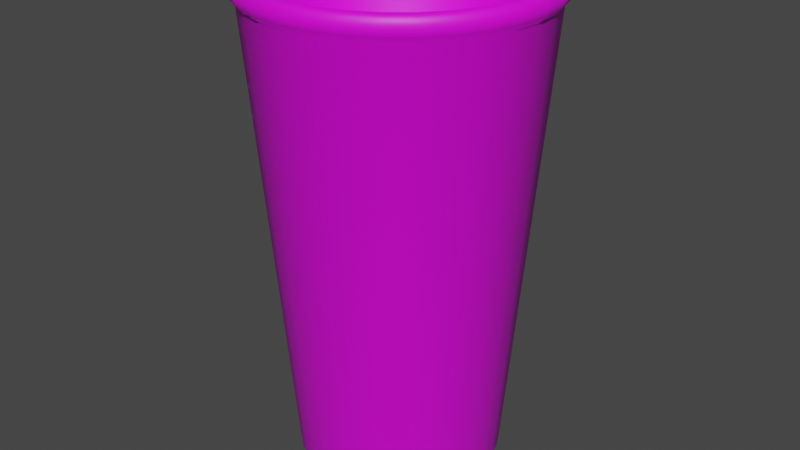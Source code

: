 # Source: Cup.blend  (saved by Blender 3.5.10; exported with 4.5.12 LTS)
import bpy
from mathutils import Matrix  # noqa: F401  (used for matrix-valued properties, if any)

bpy.ops.wm.read_factory_settings(use_empty=True)
scene = bpy.context.scene
scene.name = 'Scene'

# ---- collections
col_collection = bpy.data.collections.new('Collection'); scene.collection.children.link(col_collection)

# ---- images (referenced by path relative to the original .blend; pixels are not part of the script)
import os
ASSET_DIR = os.environ.get("B2B_ASSET_DIR", "")  # directory of the original .blend (textures are referenced by path, not embedded)
HERE = os.path.dirname(os.path.abspath(__file__))  # packed textures are extracted next to this script under _unpacked/

def load_image(name, relpath, width, height, colorspace="sRGB"):
    """Load a texture the original file referenced (path relative to the .blend, or extracted next to this script)."""
    p = next((c for c in (os.path.join(HERE, relpath), os.path.join(ASSET_DIR, relpath)) if relpath and os.path.exists(c)), "")
    if p:
        img = bpy.data.images.load(p, check_existing=True)
        img.name = name
    else:  # same state as the original file: an image datablock whose file is absent (Cycles renders it pink)
        img = bpy.data.images.new(name, width, height)
        img.source = "FILE"
        img.filepath = "//" + (relpath or name)
    img.colorspace_settings.name = colorspace
    return img
img_drpeppertexture_jpg = load_image('drPepperTexture.jpg', 'drPepperTexture.jpg', 1024, 1024, 'sRGB')

# ---- materials (node trees are filled in below, after node groups)
mat_cupma = bpy.data.materials.new('CupMa')
mat_cupma.use_transparent_shadow = False

# ---- material node trees
mat_cupma.use_nodes = True; mat_cupma.node_tree.nodes.clear()
_N = mat_cupma.node_tree.nodes; _L = mat_cupma.node_tree.links
n0 = _N.new('ShaderNodeBsdfPrincipled'); n0.name = 'Principled BSDF'; n0.location = (10, 300)
n0.distribution = 'GGX'
n0.subsurface_method = 'RANDOM_WALK_SKIN'
n0.inputs[3].default_value = 1.45
n0.inputs[27].default_value = (0.0, 0.0, 0.0, 1.0)
n0.inputs[28].default_value = 1.0
n1 = _N.new('ShaderNodeOutputMaterial'); n1.name = 'Material Output'; n1.location = (300, 300)
n2 = _N.new('ShaderNodeTexImage'); n2.name = 'Image Texture'; n2.location = (-280, 280)
n2.image = img_drpeppertexture_jpg
_L.new(n0.outputs[0], n1.inputs[0])
_L.new(n2.outputs[0], n0.inputs[0])
n1.is_active_output = True

# ---- world
world_world = bpy.data.worlds.new('World'); scene.world = world_world
world_world.use_nodes = True; world_world.node_tree.nodes.clear()
_N = world_world.node_tree.nodes; _L = world_world.node_tree.links
n0 = _N.new('ShaderNodeOutputWorld'); n0.name = 'World Output'; n0.location = (300, 300)
n1 = _N.new('ShaderNodeBackground'); n1.name = 'Background'; n1.location = (10, 300)
n1.inputs[0].default_value = (0.05088, 0.05088, 0.05088, 1.0)
_L.new(n1.outputs[0], n0.inputs[0])
n0.is_active_output = True
world_world.color = (0.05088, 0.05088, 0.05088)
world_world.use_sun_shadow = False
world_world.sun_shadow_jitter_overblur = 0.0

# ---- meshes
me_cylinder = bpy.data.meshes.new('Cylinder')
me_cylinder.from_pydata([(3.303e-09, 0.7272, -1.0), (0.0, 1.0, 1.012), (0.1419, 0.7132, -1.0), (0.1951, 0.9808, 1.012), (0.2783, 0.6718, -1.0), (0.3827, 0.9239, 1.012), (0.404, 0.6046, -1.0), (0.5556, 0.8315, 1.012), (0.5142, 0.5142, -1.0), (0.7071, 0.7071, 1.012), (0.6046, 0.404, -1.0), (0.8315, 0.5556, 1.012), (0.6718, 0.2783, -1.0), (0.9239, 0.3827, 1.012), (0.7132, 0.1419, -1.0), (0.9808, 0.1951, 1.012), (0.7272, 4.065e-09, -1.0), (1.0, 0.0, 1.012), (0.7132, -0.1419, -1.0), (0.9808, -0.1951, 1.012), (0.6718, -0.2783, -1.0), (0.9239, -0.3827, 1.012), (0.6046, -0.404, -1.0), (0.8315, -0.5556, 1.012), (0.5142, -0.5142, -1.0), (0.7071, -0.7071, 1.012), (0.404, -0.6046, -1.0), (0.5556, -0.8315, 1.012), (0.2783, -0.6718, -1.0), (0.3827, -0.9239, 1.012), (0.1419, -0.7132, -1.0), (0.1951, -0.9808, 1.012), (3.303e-09, -0.7272, -1.0), (0.0, -1.0, 1.012), (-0.1419, -0.7132, -1.0), (-0.1951, -0.9808, 1.012), (-0.2783, -0.6718, -1.0), (-0.3827, -0.9239, 1.012), (-0.404, -0.6046, -1.0), (-0.5556, -0.8315, 1.012), (-0.5142, -0.5142, -1.0), (-0.7071, -0.7071, 1.012), (-0.6046, -0.404, -1.0), (-0.8315, -0.5556, 1.012), (-0.6718, -0.2783, -1.0), (-0.9239, -0.3827, 1.012), (-0.7132, -0.1419, -1.0), (-0.9808, -0.1951, 1.012), (-0.7272, 4.065e-09, -1.0), (-1.0, 0.0, 1.012), (-0.7132, 0.1419, -1.0), (-0.9808, 0.1951, 1.012), (-0.6718, 0.2783, -1.0), (-0.9239, 0.3827, 1.012), (-0.6046, 0.404, -1.0), (-0.8315, 0.5556, 1.012), (-0.5142, 0.5142, -1.0), (-0.7071, 0.7071, 1.012), (-0.404, 0.6046, -1.0), (-0.5556, 0.8315, 1.012), (-0.2783, 0.6718, -1.0), (-0.3827, 0.9239, 1.012), (-0.1419, 0.7132, -1.0), (-0.1951, 0.9808, 1.012), (3.912e-09, 0.6837, -1.042), (0.1334, 0.6706, -1.042), (0.2617, 0.6317, -1.042), (0.3799, 0.5685, -1.042), (0.4835, 0.4835, -1.042), (0.5685, 0.3799, -1.042), (0.6317, 0.2617, -1.042), (0.6706, 0.1334, -1.042), (0.6837, 3.6e-09, -1.042), (0.6706, -0.1334, -1.042), (0.6317, -0.2617, -1.042), (0.5685, -0.3799, -1.042), (0.4835, -0.4835, -1.042), (0.3799, -0.5685, -1.042), (0.2617, -0.6317, -1.042), (0.1334, -0.6706, -1.042), (3.912e-09, -0.6837, -1.042), (-0.1334, -0.6706, -1.042), (-0.2617, -0.6317, -1.042), (-0.3799, -0.5685, -1.042), (-0.4835, -0.4835, -1.042), (-0.5685, -0.3799, -1.042), (-0.6317, -0.2617, -1.042), (-0.6706, -0.1334, -1.042), (-0.6837, 3.6e-09, -1.042), (-0.6706, 0.1334, -1.042), (-0.6317, 0.2617, -1.042), (-0.5685, 0.3799, -1.042), (-0.4835, 0.4835, -1.042), (-0.3799, 0.5685, -1.042), (-0.2617, 0.6317, -1.042), (-0.1334, 0.6706, -1.042), (4.206e-09, 0.6578, -1.042), (0.1283, 0.6452, -1.042), (0.2517, 0.6077, -1.042), (0.3655, 0.547, -1.042), (0.4651, 0.4651, -1.042), (0.547, 0.3655, -1.042), (0.6077, 0.2517, -1.042), (0.6452, 0.1283, -1.042), (0.6578, 4.028e-09, -1.042), (0.6452, -0.1283, -1.042), (0.6077, -0.2517, -1.042), (0.547, -0.3655, -1.042), (0.4651, -0.4651, -1.042), (0.3655, -0.547, -1.042), (0.2517, -0.6077, -1.042), (0.1283, -0.6452, -1.042), (4.206e-09, -0.6578, -1.042), (-0.1283, -0.6452, -1.042), (-0.2517, -0.6077, -1.042), (-0.3655, -0.547, -1.042), (-0.4651, -0.4651, -1.042), (-0.547, -0.3655, -1.042), (-0.6077, -0.2517, -1.042), (-0.6452, -0.1283, -1.042), (-0.6578, 4.028e-09, -1.042), (-0.6452, 0.1283, -1.042), (-0.6077, 0.2517, -1.042), (-0.547, 0.3655, -1.042), (-0.4651, 0.4651, -1.042), (-0.3655, 0.547, -1.042), (-0.2517, 0.6077, -1.042), (-0.1283, 0.6452, -1.042), (3.796e-09, 0.6303, -0.9819), (0.123, 0.6182, -0.9819), (0.2412, 0.5823, -0.9819), (0.3502, 0.5241, -0.9819), (0.4457, 0.4457, -0.9819), (0.5241, 0.3502, -0.9819), (0.5823, 0.2412, -0.9819), (0.6182, 0.123, -0.9819), (0.6303, 4.015e-09, -0.9819), (0.6182, -0.123, -0.9819), (0.5823, -0.2412, -0.9819), (0.5241, -0.3502, -0.9819), (0.4457, -0.4457, -0.9819), (0.3502, -0.5241, -0.9819), (0.2412, -0.5823, -0.9819), (0.123, -0.6182, -0.9819), (3.796e-09, -0.6303, -0.9819), (-0.123, -0.6182, -0.9819), (-0.2412, -0.5823, -0.9819), (-0.3502, -0.5241, -0.9819), (-0.4457, -0.4457, -0.9819), (-0.5241, -0.3502, -0.9819), (-0.5823, -0.2412, -0.9819), (-0.6182, -0.123, -0.9819), (-0.6303, 4.015e-09, -0.9819), (-0.6182, 0.123, -0.9819), (-0.5823, 0.2412, -0.9819), (-0.5241, 0.3502, -0.9819), (-0.4457, 0.4457, -0.9819), (-0.3502, 0.5241, -0.9819), (-0.2412, 0.5823, -0.9819), (-0.123, 0.6182, -0.9819), (-2.039e-09, 0.1807, -0.9422), (0.03526, 0.1773, -0.9422), (0.06916, 0.167, -0.9422), (0.1004, 0.1503, -0.9422), (0.1278, 0.1278, -0.9422), (0.1503, 0.1004, -0.9422), (0.167, 0.06916, -0.9422), (0.1773, 0.03526, -0.9422), (0.1807, -1.506e-09, -0.9422), (0.1773, -0.03526, -0.9422), (0.167, -0.06916, -0.9422), (0.1503, -0.1004, -0.9422), (0.1278, -0.1278, -0.9422), (0.1004, -0.1503, -0.9422), (0.06916, -0.167, -0.9422), (0.03526, -0.1773, -0.9422), (-2.039e-09, -0.1807, -0.9422), (-0.03526, -0.1773, -0.9422), (-0.06916, -0.167, -0.9422), (-0.1004, -0.1503, -0.9422), (-0.1278, -0.1278, -0.9422), (-0.1503, -0.1004, -0.9422), (-0.167, -0.06916, -0.9422), (-0.1773, -0.03526, -0.9422), (-0.1807, -1.506e-09, -0.9422), (-0.1773, 0.03526, -0.9422), (-0.167, 0.06916, -0.9422), (-0.1503, 0.1004, -0.9422), (-0.1278, 0.1278, -0.9422), (-0.1004, 0.1503, -0.9422), (-0.06916, 0.167, -0.9422), (-0.03526, 0.1773, -0.9422), (0.2027, 1.019, 1.038), (-1.633e-09, 1.039, 1.038), (0.3977, 0.9601, 1.038), (0.5773, 0.864, 1.038), (0.7348, 0.7348, 1.038), (0.864, 0.5773, 1.038), (0.9601, 0.3977, 1.038), (1.019, 0.2027, 1.038), (1.039, -1.549e-09, 1.038), (1.019, -0.2027, 1.038), (0.9601, -0.3977, 1.038), (0.864, -0.5773, 1.038), (0.7348, -0.7348, 1.038), (0.5773, -0.864, 1.038), (0.3977, -0.9601, 1.038), (0.2027, -1.019, 1.038), (-1.633e-09, -1.039, 1.038), (-0.2027, -1.019, 1.038), (-0.3977, -0.9601, 1.038), (-0.5773, -0.864, 1.038), (-0.7348, -0.7348, 1.038), (-0.864, -0.5773, 1.038), (-0.9601, -0.3977, 1.038), (-1.019, -0.2027, 1.038), (-1.039, -1.549e-09, 1.038), (-1.019, 0.2027, 1.038), (-0.9601, 0.3977, 1.038), (-0.864, 0.5773, 1.038), (-0.7348, 0.7348, 1.038), (-0.5773, 0.864, 1.038), (-0.3977, 0.9601, 1.038), (-0.2027, 1.019, 1.038), (0.2044, 1.028, 1.059), (-1.048e-09, 1.048, 1.059), (0.4009, 0.9679, 1.059), (0.582, 0.8711, 1.059), (0.7408, 0.7408, 1.059), (0.8711, 0.582, 1.059), (0.9679, 0.4009, 1.059), (1.028, 0.2044, 1.059), (1.048, -1.592e-09, 1.059), (1.028, -0.2044, 1.059), (0.9679, -0.4009, 1.059), (0.8711, -0.582, 1.059), (0.7408, -0.7408, 1.059), (0.582, -0.8711, 1.059), (0.4009, -0.9679, 1.059), (0.2044, -1.028, 1.059), (-1.048e-09, -1.048, 1.059), (-0.2044, -1.028, 1.059), (-0.4009, -0.9679, 1.059), (-0.582, -0.8711, 1.059), (-0.7408, -0.7408, 1.059), (-0.8711, -0.582, 1.059), (-0.9679, -0.4009, 1.059), (-1.028, -0.2044, 1.059), (-1.048, -1.592e-09, 1.059), (-1.028, 0.2044, 1.059), (-0.9679, 0.4009, 1.059), (-0.8711, 0.582, 1.059), (-0.7408, 0.7408, 1.059), (-0.582, 0.8711, 1.059), (-0.4009, 0.9679, 1.059), (-0.2044, 1.028, 1.059), (0.2044, 1.028, 1.082), (1.482e-10, 1.048, 1.082), (0.4009, 0.9679, 1.082), (0.582, 0.8711, 1.082), (0.7408, 0.7408, 1.082), (0.8711, 0.582, 1.082), (0.9679, 0.4009, 1.082), (1.028, 0.2044, 1.082), (1.048, -1.592e-09, 1.082), (1.028, -0.2044, 1.082), (0.9679, -0.4009, 1.082), (0.8711, -0.582, 1.082), (0.7408, -0.7408, 1.082), (0.582, -0.8711, 1.082), (0.4009, -0.9679, 1.082), (0.2044, -1.028, 1.082), (1.482e-10, -1.048, 1.082), (-0.2044, -1.028, 1.082), (-0.4009, -0.9679, 1.082), (-0.582, -0.8711, 1.082), (-0.7408, -0.7408, 1.082), (-0.8711, -0.582, 1.082), (-0.9679, -0.4009, 1.082), (-1.028, -0.2044, 1.082), (-1.048, -1.592e-09, 1.082), (-1.028, 0.2044, 1.082), (-0.9679, 0.4009, 1.082), (-0.8711, 0.582, 1.082), (-0.7408, 0.7408, 1.082), (-0.582, 0.8711, 1.082), (-0.4009, 0.9679, 1.082), (-0.2044, 1.028, 1.082), (0.2011, 1.011, 1.102), (-2.082e-10, 1.031, 1.102), (0.3944, 0.9521, 1.102), (0.5725, 0.8569, 1.102), (0.7287, 0.7287, 1.102), (0.8569, 0.5725, 1.102), (0.9521, 0.3944, 1.102), (1.011, 0.2011, 1.102), (1.031, -1.566e-09, 1.102), (1.011, -0.2011, 1.102), (0.9521, -0.3944, 1.102), (0.8569, -0.5725, 1.102), (0.7287, -0.7287, 1.102), (0.5725, -0.8569, 1.102), (0.3944, -0.9521, 1.102), (0.2011, -1.011, 1.102), (-2.082e-10, -1.031, 1.102), (-0.2011, -1.011, 1.102), (-0.3944, -0.9521, 1.102), (-0.5725, -0.8569, 1.102), (-0.7287, -0.7287, 1.102), (-0.8569, -0.5725, 1.102), (-0.9521, -0.3944, 1.102), (-1.011, -0.2011, 1.102), (-1.031, -1.566e-09, 1.102), (-1.011, 0.2011, 1.102), (-0.9521, 0.3944, 1.102), (-0.8569, 0.5725, 1.102), (-0.7287, 0.7287, 1.102), (-0.5725, 0.8569, 1.102), (-0.3944, 0.9521, 1.102), (-0.2011, 1.011, 1.102), (0.1959, 0.9846, 1.116), (-1.524e-09, 1.004, 1.116), (0.3842, 0.9275, 1.116), (0.5578, 0.8347, 1.116), (0.7099, 0.7099, 1.116), (0.8347, 0.5578, 1.116), (0.9275, 0.3842, 1.116), (0.9846, 0.1959, 1.116), (1.004, -1.388e-09, 1.116), (0.9846, -0.1959, 1.116), (0.9275, -0.3842, 1.116), (0.8347, -0.5578, 1.116), (0.7099, -0.7099, 1.116), (0.5578, -0.8347, 1.116), (0.3842, -0.9275, 1.116), (0.1959, -0.9846, 1.116), (-1.524e-09, -1.004, 1.116), (-0.1959, -0.9846, 1.116), (-0.3842, -0.9275, 1.116), (-0.5578, -0.8347, 1.116), (-0.7099, -0.7099, 1.116), (-0.8347, -0.5578, 1.116), (-0.9275, -0.3842, 1.116), (-0.9846, -0.1959, 1.116), (-1.004, -1.388e-09, 1.116), (-0.9846, 0.1959, 1.116), (-0.9275, 0.3842, 1.116), (-0.8347, 0.5578, 1.116), (-0.7099, 0.7099, 1.116), (-0.5578, 0.8347, 1.116), (-0.3842, 0.9275, 1.116), (-0.1959, 0.9846, 1.116), (0.1905, 0.9576, 1.111), (8.1e-13, 0.9764, 1.111), (0.3737, 0.9021, 1.111), (0.5425, 0.8118, 1.111), (0.6904, 0.6904, 1.111), (0.8118, 0.5425, 1.111), (0.9021, 0.3737, 1.111), (0.9576, 0.1905, 1.111), (0.9764, -1.239e-09, 1.111), (0.9576, -0.1905, 1.111), (0.9021, -0.3737, 1.111), (0.8118, -0.5425, 1.111), (0.6904, -0.6904, 1.111), (0.5425, -0.8118, 1.111), (0.3737, -0.9021, 1.111), (0.1905, -0.9576, 1.111), (8.1e-13, -0.9764, 1.111), (-0.1905, -0.9576, 1.111), (-0.3737, -0.9021, 1.111), (-0.5425, -0.8118, 1.111), (-0.6904, -0.6904, 1.111), (-0.8118, -0.5425, 1.111), (-0.9021, -0.3737, 1.111), (-0.9576, -0.1905, 1.111), (-0.9764, -1.239e-09, 1.111), (-0.9576, 0.1905, 1.111), (-0.9021, 0.3737, 1.111), (-0.8118, 0.5425, 1.111), (-0.6904, 0.6904, 1.111), (-0.5425, 0.8118, 1.111), (-0.3737, 0.9021, 1.111), (-0.1905, 0.9576, 1.111), (0.1876, 0.9431, 1.088), (-2.788e-10, 0.9616, 1.088), (0.368, 0.8884, 1.088), (0.5342, 0.7995, 1.088), (0.6799, 0.6799, 1.088), (0.7995, 0.5342, 1.088), (0.8884, 0.368, 1.088), (0.9431, 0.1876, 1.088), (0.9616, -1.32e-09, 1.088), (0.9431, -0.1876, 1.088), (0.8884, -0.368, 1.088), (0.7995, -0.5342, 1.088), (0.6799, -0.6799, 1.088), (0.5342, -0.7995, 1.088), (0.368, -0.8884, 1.088), (0.1876, -0.9431, 1.088), (-2.788e-10, -0.9616, 1.088), (-0.1876, -0.9431, 1.088), (-0.368, -0.8884, 1.088), (-0.5342, -0.7995, 1.088), (-0.6799, -0.6799, 1.088), (-0.7995, -0.5342, 1.088), (-0.8884, -0.368, 1.088), (-0.9431, -0.1876, 1.088), (-0.9616, -1.32e-09, 1.088), (-0.9431, 0.1876, 1.088), (-0.8884, 0.368, 1.088), (-0.7995, 0.5342, 1.088), (-0.6799, 0.6799, 1.088), (-0.5342, 0.7995, 1.088), (-0.368, 0.8884, 1.088), (-0.1876, 0.9431, 1.088), (0.1384, 0.6958, -0.9074), (-7.282e-08, 0.7094, -0.9074), (0.2715, 0.6554, -0.9074), (0.3941, 0.5899, -0.9074), (0.5016, 0.5016, -0.9074), (0.5899, 0.3941, -0.9074), (0.6554, 0.2715, -0.9074), (0.6958, 0.1384, -0.9074), (0.7094, -9.93e-10, -0.9074), (0.6958, -0.1384, -0.9074), (0.6554, -0.2715, -0.9074), (0.5899, -0.3941, -0.9074), (0.5016, -0.5016, -0.9074), (0.3941, -0.5899, -0.9074), (0.2715, -0.6554, -0.9074), (0.1384, -0.6958, -0.9074), (-7.282e-08, -0.7094, -0.9074), (-0.1384, -0.6958, -0.9074), (-0.2715, -0.6554, -0.9074), (-0.3941, -0.5899, -0.9074), (-0.5016, -0.5016, -0.9074), (-0.5899, -0.3941, -0.9074), (-0.6554, -0.2715, -0.9074), (-0.6958, -0.1384, -0.9074), (-0.7094, -9.93e-10, -0.9074), (-0.6958, 0.1384, -0.9074), (-0.6554, 0.2715, -0.9074), (-0.5899, 0.3941, -0.9074), (-0.5016, 0.5016, -0.9074), (-0.3941, 0.5899, -0.9074), (-0.2715, 0.6554, -0.9074), (-0.1384, 0.6958, -0.9074)], [], [(0, 1, 3, 2), (2, 3, 5, 4), (4, 5, 7, 6), (6, 7, 9, 8), (8, 9, 11, 10), (10, 11, 13, 12), (12, 13, 15, 14), (14, 15, 17, 16), (16, 17, 19, 18), (18, 19, 21, 20), (20, 21, 23, 22), (22, 23, 25, 24), (24, 25, 27, 26), (26, 27, 29, 28), (28, 29, 31, 30), (30, 31, 33, 32), (32, 33, 35, 34), (34, 35, 37, 36), (36, 37, 39, 38), (38, 39, 41, 40), (40, 41, 43, 42), (42, 43, 45, 44), (44, 45, 47, 46), (46, 47, 49, 48), (48, 49, 51, 50), (50, 51, 53, 52), (52, 53, 55, 54), (54, 55, 57, 56), (56, 57, 59, 58), (58, 59, 61, 60), (51, 49, 216, 217), (60, 61, 63, 62), (62, 63, 1, 0), (4, 6, 67, 66), (82, 83, 115, 114), (22, 24, 76, 75), (40, 42, 85, 84), (58, 60, 94, 93), (14, 16, 72, 71), (32, 34, 81, 80), (50, 52, 90, 89), (6, 8, 68, 67), (24, 26, 77, 76), (42, 44, 86, 85), (60, 62, 95, 94), (16, 18, 73, 72), (34, 36, 82, 81), (52, 54, 91, 90), (8, 10, 69, 68), (26, 28, 78, 77), (44, 46, 87, 86), (0, 2, 65, 64), (62, 0, 64, 95), (18, 20, 74, 73), (36, 38, 83, 82), (54, 56, 92, 91), (10, 12, 70, 69), (28, 30, 79, 78), (46, 48, 88, 87), (2, 4, 66, 65), (20, 22, 75, 74), (38, 40, 84, 83), (56, 58, 93, 92), (12, 14, 71, 70), (30, 32, 80, 79), (48, 50, 89, 88), (117, 118, 150, 149), (69, 70, 102, 101), (83, 84, 116, 115), (70, 71, 103, 102), (84, 85, 117, 116), (71, 72, 104, 103), (85, 86, 118, 117), (72, 73, 105, 104), (86, 87, 119, 118), (73, 74, 106, 105), (87, 88, 120, 119), (74, 75, 107, 106), (88, 89, 121, 120), (75, 76, 108, 107), (89, 90, 122, 121), (76, 77, 109, 108), (90, 91, 123, 122), (77, 78, 110, 109), (64, 65, 97, 96), (91, 92, 124, 123), (78, 79, 111, 110), (65, 66, 98, 97), (92, 93, 125, 124), (79, 80, 112, 111), (66, 67, 99, 98), (93, 94, 126, 125), (80, 81, 113, 112), (67, 68, 100, 99), (94, 95, 127, 126), (81, 82, 114, 113), (68, 69, 101, 100), (95, 64, 96, 127), (152, 153, 185, 184), (104, 105, 137, 136), (118, 119, 151, 150), (105, 106, 138, 137), (119, 120, 152, 151), (106, 107, 139, 138), (120, 121, 153, 152), (107, 108, 140, 139), (121, 122, 154, 153), (108, 109, 141, 140), (122, 123, 155, 154), (109, 110, 142, 141), (96, 97, 129, 128), (123, 124, 156, 155), (110, 111, 143, 142), (97, 98, 130, 129), (124, 125, 157, 156), (111, 112, 144, 143), (98, 99, 131, 130), (125, 126, 158, 157), (112, 113, 145, 144), (99, 100, 132, 131), (126, 127, 159, 158), (113, 114, 146, 145), (100, 101, 133, 132), (127, 96, 128, 159), (114, 115, 147, 146), (101, 102, 134, 133), (115, 116, 148, 147), (102, 103, 135, 134), (116, 117, 149, 148), (103, 104, 136, 135), (160, 161, 162, 163, 164, 165, 166, 167, 168, 169, 170, 171, 172, 173, 174, 175, 176, 177, 178, 179, 180, 181, 182, 183, 184, 185, 186, 187, 188, 189, 190, 191), (139, 140, 172, 171), (153, 154, 186, 185), (140, 141, 173, 172), (154, 155, 187, 186), (141, 142, 174, 173), (128, 129, 161, 160), (155, 156, 188, 187), (142, 143, 175, 174), (129, 130, 162, 161), (156, 157, 189, 188), (143, 144, 176, 175), (130, 131, 163, 162), (157, 158, 190, 189), (144, 145, 177, 176), (131, 132, 164, 163), (158, 159, 191, 190), (145, 146, 178, 177), (132, 133, 165, 164), (159, 128, 160, 191), (146, 147, 179, 178), (133, 134, 166, 165), (147, 148, 180, 179), (134, 135, 167, 166), (148, 149, 181, 180), (135, 136, 168, 167), (149, 150, 182, 181), (136, 137, 169, 168), (150, 151, 183, 182), (137, 138, 170, 169), (151, 152, 184, 183), (138, 139, 171, 170), (210, 209, 241, 242), (7, 5, 194, 195), (25, 23, 203, 204), (43, 41, 212, 213), (61, 59, 221, 222), (17, 15, 199, 200), (35, 33, 208, 209), (53, 51, 217, 218), (9, 7, 195, 196), (27, 25, 204, 205), (45, 43, 213, 214), (63, 61, 222, 223), (19, 17, 200, 201), (37, 35, 209, 210), (55, 53, 218, 219), (11, 9, 196, 197), (29, 27, 205, 206), (47, 45, 214, 215), (3, 1, 193, 192), (1, 63, 223, 193), (21, 19, 201, 202), (39, 37, 210, 211), (57, 55, 219, 220), (13, 11, 197, 198), (31, 29, 206, 207), (49, 47, 215, 216), (5, 3, 192, 194), (23, 21, 202, 203), (41, 39, 211, 212), (59, 57, 220, 221), (15, 13, 198, 199), (33, 31, 207, 208), (245, 244, 276, 277), (197, 196, 228, 229), (193, 223, 255, 225), (211, 210, 242, 243), (198, 197, 229, 230), (212, 211, 243, 244), (199, 198, 230, 231), (213, 212, 244, 245), (200, 199, 231, 232), (214, 213, 245, 246), (201, 200, 232, 233), (215, 214, 246, 247), (202, 201, 233, 234), (216, 215, 247, 248), (203, 202, 234, 235), (217, 216, 248, 249), (204, 203, 235, 236), (218, 217, 249, 250), (205, 204, 236, 237), (219, 218, 250, 251), (206, 205, 237, 238), (192, 193, 225, 224), (220, 219, 251, 252), (207, 206, 238, 239), (194, 192, 224, 226), (221, 220, 252, 253), (208, 207, 239, 240), (195, 194, 226, 227), (222, 221, 253, 254), (209, 208, 240, 241), (196, 195, 227, 228), (223, 222, 254, 255), (280, 279, 311, 312), (232, 231, 263, 264), (246, 245, 277, 278), (233, 232, 264, 265), (247, 246, 278, 279), (234, 233, 265, 266), (248, 247, 279, 280), (235, 234, 266, 267), (249, 248, 280, 281), (236, 235, 267, 268), (250, 249, 281, 282), (237, 236, 268, 269), (251, 250, 282, 283), (238, 237, 269, 270), (224, 225, 257, 256), (252, 251, 283, 284), (239, 238, 270, 271), (226, 224, 256, 258), (253, 252, 284, 285), (240, 239, 271, 272), (227, 226, 258, 259), (254, 253, 285, 286), (241, 240, 272, 273), (228, 227, 259, 260), (255, 254, 286, 287), (242, 241, 273, 274), (229, 228, 260, 261), (225, 255, 287, 257), (243, 242, 274, 275), (230, 229, 261, 262), (244, 243, 275, 276), (231, 230, 262, 263), (315, 314, 346, 347), (267, 266, 298, 299), (281, 280, 312, 313), (268, 267, 299, 300), (282, 281, 313, 314), (269, 268, 300, 301), (283, 282, 314, 315), (270, 269, 301, 302), (256, 257, 289, 288), (284, 283, 315, 316), (271, 270, 302, 303), (258, 256, 288, 290), (285, 284, 316, 317), (272, 271, 303, 304), (259, 258, 290, 291), (286, 285, 317, 318), (273, 272, 304, 305), (260, 259, 291, 292), (287, 286, 318, 319), (274, 273, 305, 306), (261, 260, 292, 293), (257, 287, 319, 289), (275, 274, 306, 307), (262, 261, 293, 294), (276, 275, 307, 308), (263, 262, 294, 295), (277, 276, 308, 309), (264, 263, 295, 296), (278, 277, 309, 310), (265, 264, 296, 297), (279, 278, 310, 311), (266, 265, 297, 298), (330, 329, 361, 362), (302, 301, 333, 334), (288, 289, 321, 320), (316, 315, 347, 348), (303, 302, 334, 335), (290, 288, 320, 322), (317, 316, 348, 349), (304, 303, 335, 336), (291, 290, 322, 323), (318, 317, 349, 350), (305, 304, 336, 337), (292, 291, 323, 324), (319, 318, 350, 351), (306, 305, 337, 338), (293, 292, 324, 325), (289, 319, 351, 321), (307, 306, 338, 339), (294, 293, 325, 326), (308, 307, 339, 340), (295, 294, 326, 327), (309, 308, 340, 341), (296, 295, 327, 328), (310, 309, 341, 342), (297, 296, 328, 329), (311, 310, 342, 343), (298, 297, 329, 330), (312, 311, 343, 344), (299, 298, 330, 331), (313, 312, 344, 345), (300, 299, 331, 332), (314, 313, 345, 346), (301, 300, 332, 333), (381, 380, 412, 413), (344, 343, 375, 376), (331, 330, 362, 363), (345, 344, 376, 377), (332, 331, 363, 364), (346, 345, 377, 378), (333, 332, 364, 365), (347, 346, 378, 379), (334, 333, 365, 366), (320, 321, 353, 352), (348, 347, 379, 380), (335, 334, 366, 367), (322, 320, 352, 354), (349, 348, 380, 381), (336, 335, 367, 368), (323, 322, 354, 355), (350, 349, 381, 382), (337, 336, 368, 369), (324, 323, 355, 356), (351, 350, 382, 383), (338, 337, 369, 370), (325, 324, 356, 357), (321, 351, 383, 353), (339, 338, 370, 371), (326, 325, 357, 358), (340, 339, 371, 372), (327, 326, 358, 359), (341, 340, 372, 373), (328, 327, 359, 360), (342, 341, 373, 374), (329, 328, 360, 361), (343, 342, 374, 375), (385, 415, 447, 417), (368, 367, 399, 400), (355, 354, 386, 387), (382, 381, 413, 414), (369, 368, 400, 401), (356, 355, 387, 388), (383, 382, 414, 415), (370, 369, 401, 402), (357, 356, 388, 389), (353, 383, 415, 385), (371, 370, 402, 403), (358, 357, 389, 390), (372, 371, 403, 404), (359, 358, 390, 391), (373, 372, 404, 405), (360, 359, 391, 392), (374, 373, 405, 406), (361, 360, 392, 393), (375, 374, 406, 407), (362, 361, 393, 394), (376, 375, 407, 408), (363, 362, 394, 395), (377, 376, 408, 409), (364, 363, 395, 396), (378, 377, 409, 410), (365, 364, 396, 397), (379, 378, 410, 411), (366, 365, 397, 398), (352, 353, 385, 384), (380, 379, 411, 412), (367, 366, 398, 399), (354, 352, 384, 386), (416, 417, 447, 446, 445, 444, 443, 442, 441, 440, 439, 438, 437, 436, 435, 434, 433, 432, 431, 430, 429, 428, 427, 426, 425, 424, 423, 422, 421, 420, 419, 418), (403, 402, 434, 435), (390, 389, 421, 422), (404, 403, 435, 436), (391, 390, 422, 423), (405, 404, 436, 437), (392, 391, 423, 424), (406, 405, 437, 438), (393, 392, 424, 425), (407, 406, 438, 439), (394, 393, 425, 426), (408, 407, 439, 440), (395, 394, 426, 427), (409, 408, 440, 441), (396, 395, 427, 428), (410, 409, 441, 442), (397, 396, 428, 429), (411, 410, 442, 443), (398, 397, 429, 430), (384, 385, 417, 416), (412, 411, 443, 444), (399, 398, 430, 431), (386, 384, 416, 418), (413, 412, 444, 445), (400, 399, 431, 432), (387, 386, 418, 419), (414, 413, 445, 446), (401, 400, 432, 433), (388, 387, 419, 420), (415, 414, 446, 447), (402, 401, 433, 434), (389, 388, 420, 421)])
me_cylinder.polygons.foreach_set('use_smooth', [True] * 418)
_uv = me_cylinder.uv_layers.new(name='UVMap')
_uv.uv.foreach_set('vector', [1.0, 0.005391, 1.0, 0.9924, 0.9688, 0.9924, 0.9688, 0.005391, 0.9688, 0.005391, 0.9688, 0.9924, 0.9375, 0.9924, 0.9375, 0.005391, 0.9375, 0.005391, 0.9375, 0.9924, 0.9062, 0.9924, 0.9062, 0.005391, 0.9062, 0.005391, 0.9062, 0.9924, 0.875, 0.9924, 0.875, 0.005391, 0.875, 0.005391, 0.875, 0.9924, 0.8438, 0.9924, 0.8438, 0.005391, 0.8438, 0.005391, 0.8438, 0.9924, 0.8125, 0.9924, 0.8125, 0.005391, 0.8125, 0.005391, 0.8125, 0.9924, 0.7812, 0.9924, 0.7812, 0.005391, 0.7812, 0.005391, 0.7812, 0.9924, 0.75, 0.9924, 0.75, 0.005391, 0.75, 0.005391, 0.75, 0.9924, 0.7188, 0.9924, 0.7188, 0.005391, 0.7188, 0.005391, 0.7188, 0.9924, 0.6875, 0.9924, 0.6875, 0.005391, 0.6875, 0.005391, 0.6875, 0.9924, 0.6563, 0.9924, 0.6563, 0.005391, 0.6563, 0.005391, 0.6563, 0.9924, 0.625, 0.9924, 0.625, 0.005391, 0.625, 0.005391, 0.625, 0.9924, 0.5938, 0.9924, 0.5938, 0.005391, 0.5938, 0.005391, 0.5938, 0.9924, 0.5625, 0.9924, 0.5625, 0.005391, 0.5625, 0.005391, 0.5625, 0.9924, 0.5312, 0.9924, 0.5312, 0.005391, 0.5312, 0.005391, 0.5312, 0.9924, 0.5, 0.9924, 0.5, 0.005391, 0.5, 0.005391, 0.5, 0.9924, 0.4688, 0.9924, 0.4688, 0.005391, 0.4688, 0.005391, 0.4688, 0.9924, 0.4375, 0.9924, 0.4375, 0.005391, 0.4375, 0.005391, 0.4375, 0.9924, 0.4063, 0.9924, 0.4063, 0.005391, 0.4063, 0.005391, 0.4063, 0.9924, 0.375, 0.9924, 0.375, 0.005391, 0.375, 0.005391, 0.375, 0.9924, 0.3438, 0.9924, 0.3438, 0.005391, 0.3438, 0.005391, 0.3438, 0.9924, 0.3125, 0.9924, 0.3125, 0.005391, 0.3125, 0.005391, 0.3125, 0.9924, 0.2812, 0.9924, 0.2812, 0.005391, 0.2812, 0.005391, 0.2812, 0.9924, 0.25, 0.9924, 0.25, 0.005391, 0.25, 0.005391, 0.25, 0.9924, 0.2188, 0.9924, 0.2188, 0.005391, 0.2188, 0.005391, 0.2188, 0.9924, 0.1875, 0.9924, 0.1875, 0.005391, 0.1875, 0.005391, 0.1875, 0.9924, 0.1562, 0.9924, 0.1562, 0.005391, 0.1562, 0.005391, 0.1562, 0.9924, 0.125, 0.9924, 0.125, 0.005391, 0.125, 0.005391, 0.125, 0.9924, 0.09375, 0.9924, 0.09375, 0.005391, 0.09375, 0.005391, 0.09375, 0.9924, 0.0625, 0.9924, 0.0625, 0.005391, 0.4548, 0.8629, 0.4548, 0.8629, 0.4548, 0.8629, 0.4548, 0.8629, 0.0625, 0.005391, 0.0625, 0.9924, 0.03125, 0.9924, 0.03125, 0.005391, 0.03125, 0.005391, 0.03125, 0.9924, 0.0, 0.9924, 0.0, 0.005391, 0.9762, 0.04167, 0.9762, 0.04167, 0.9762, 0.04167, 0.9762, 0.04167, 0.9762, 0.04167, 0.9762, 0.04167, 0.9762, 0.04167, 0.9762, 0.04167, 0.9762, 0.04167, 0.9762, 0.04167, 0.9762, 0.04167, 0.9762, 0.04167, 0.9762, 0.04167, 0.9762, 0.04167, 0.9762, 0.04167, 0.9762, 0.04167, 0.9762, 0.04167, 0.9762, 0.04167, 0.9762, 0.04167, 0.9762, 0.04167, 0.9762, 0.04167, 0.9762, 0.04167, 0.9762, 0.04167, 0.9762, 0.04167, 0.9762, 0.04167, 0.9762, 0.04167, 0.9762, 0.04167, 0.9762, 0.04167, 0.9762, 0.04167, 0.9762, 0.04167, 0.9762, 0.04167, 0.9762, 0.04167, 0.9762, 0.04167, 0.9762, 0.04167, 0.9762, 0.04167, 0.9762, 0.04167, 0.9762, 0.04167, 0.9762, 0.04167, 0.9762, 0.04167, 0.9762, 0.04167, 0.9762, 0.04167, 0.9762, 0.04167, 0.9762, 0.04167, 0.9762, 0.04167, 0.9762, 0.04167, 0.9762, 0.04167, 0.9762, 0.04167, 0.9762, 0.04167, 0.9762, 0.04167, 0.9762, 0.04167, 0.9762, 0.04167, 0.9762, 0.04167, 0.9762, 0.04167, 0.9762, 0.04167, 0.9762, 0.04167, 0.9762, 0.04167, 0.9762, 0.04167, 0.9762, 0.04167, 0.9762, 0.04167, 0.9762, 0.04167, 0.9762, 0.04167, 0.9762, 0.04167, 0.9762, 0.04167, 0.9762, 0.04167, 0.9762, 0.04167, 0.9762, 0.04167, 0.9762, 0.04167, 0.9762, 0.04167, 0.03259, 0.03524, 0.03259, 0.03524, 0.03259, 0.03524, 0.03259, 0.03524, 0.9762, 0.04167, 0.9762, 0.04167, 0.9762, 0.04167, 0.9762, 0.04167, 0.9762, 0.04167, 0.9762, 0.04167, 0.9762, 0.04167, 0.9762, 0.04167, 0.9762, 0.04167, 0.9762, 0.04167, 0.9762, 0.04167, 0.9762, 0.04167, 0.9762, 0.04167, 0.9762, 0.04167, 0.9762, 0.04167, 0.9762, 0.04167, 0.9762, 0.04167, 0.9762, 0.04167, 0.9762, 0.04167, 0.9762, 0.04167, 0.9762, 0.04167, 0.9762, 0.04167, 0.9762, 0.04167, 0.9762, 0.04167, 0.9762, 0.04167, 0.9762, 0.04167, 0.9762, 0.04167, 0.9762, 0.04167, 0.9762, 0.04167, 0.9762, 0.04167, 0.9762, 0.04167, 0.9762, 0.04167, 0.9762, 0.04167, 0.9762, 0.04167, 0.9762, 0.04167, 0.9762, 0.04167, 0.9762, 0.04167, 0.9762, 0.04167, 0.9762, 0.04167, 0.9762, 0.04167, 0.9762, 0.04167, 0.9762, 0.04167, 0.9762, 0.04167, 0.9762, 0.04167, 0.9762, 0.04167, 0.9762, 0.04167, 0.9762, 0.04167, 0.9762, 0.04167, 0.9762, 0.04167, 0.9762, 0.04167, 0.9762, 0.04167, 0.9762, 0.04167, 0.9762, 0.04167, 0.9762, 0.04167, 0.9762, 0.04167, 0.9762, 0.04167, 0.9762, 0.04167, 0.9762, 0.04167, 0.9762, 0.04167, 0.9762, 0.04167, 0.9762, 0.04167, 0.9762, 0.04167, 0.9762, 0.04167, 0.9762, 0.04167, 0.9762, 0.04167, 0.9762, 0.04167, 0.9762, 0.04167, 0.9762, 0.04167, 0.9762, 0.04167, 0.9762, 0.04167, 0.9762, 0.04167, 0.9762, 0.04167, 0.9762, 0.04167, 0.9762, 0.04167, 0.9762, 0.04167, 0.9762, 0.04167, 0.9762, 0.04167, 0.9762, 0.04167, 0.9762, 0.04167, 0.9762, 0.04167, 0.9762, 0.04167, 0.9762, 0.04167, 0.9762, 0.04167, 0.9762, 0.04167, 0.9762, 0.04167, 0.9762, 0.04167, 0.9762, 0.04167, 0.9762, 0.04167, 0.9762, 0.04167, 0.9762, 0.04167, 0.9762, 0.04167, 0.9762, 0.04167, 0.9762, 0.04167, 0.9762, 0.04167, 0.9762, 0.04167, 0.9762, 0.04167, 0.9762, 0.04167, 0.9762, 0.04167, 0.9762, 0.04167, 0.9762, 0.04167, 0.9762, 0.04167, 0.9762, 0.04167, 0.9762, 0.04167, 0.9762, 0.04167, 0.9762, 0.04167, 0.9762, 0.04167, 0.9762, 0.04167, 0.9762, 0.04167, 0.9762, 0.04167, 0.9762, 0.04167, 0.9762, 0.04167, 0.9762, 0.04167, 0.9762, 0.04167, 0.9762, 0.04167, 0.9762, 0.04167, 0.9762, 0.04167, 0.9762, 0.04167, 0.9762, 0.04167, 0.9762, 0.04167, 0.9762, 0.04167, 0.9762, 0.04167, 0.9762, 0.04167, 0.9762, 0.04167, 0.9762, 0.04167, 0.9762, 0.04167, 0.9762, 0.04167, 0.9762, 0.04167, 0.9762, 0.04167, 0.9762, 0.04167, 0.9762, 0.04167, 0.9762, 0.04167, 0.9762, 0.04167, 0.9762, 0.04167, 0.9762, 0.04167, 0.9762, 0.04167, 0.9762, 0.04167, 0.9762, 0.04167, 0.9762, 0.04167, 0.9762, 0.04167, 0.9762, 0.04167, 0.9762, 0.04167, 0.9762, 0.04167, 0.9762, 0.04167, 0.9762, 0.04167, 0.9762, 0.04167, 0.9762, 0.04167, 0.9762, 0.04167, 0.9762, 0.04167, 0.9762, 0.04167, 0.9762, 0.04167, 0.9762, 0.04167, 0.9762, 0.04167, 0.9762, 0.04167, 0.9762, 0.04167, 0.9762, 0.04167, 0.9762, 0.04167, 0.9762, 0.04167, 0.9762, 0.04167, 0.9762, 0.04167, 0.9762, 0.04167, 0.9762, 0.04167, 0.9762, 0.04167, 0.9762, 0.04167, 0.9762, 0.04167, 0.9762, 0.04167, 0.9762, 0.04167, 0.9762, 0.04167, 0.9762, 0.04167, 0.9762, 0.04167, 0.9762, 0.04167, 0.9762, 0.04167, 0.9762, 0.04167, 0.9762, 0.04167, 0.9762, 0.04167, 0.9762, 0.04167, 0.9762, 0.04167, 0.9762, 0.04167, 0.9762, 0.04167, 0.9762, 0.04167, 0.9762, 0.04167, 0.9762, 0.04167, 0.9762, 0.04167, 0.9762, 0.04167, 0.9762, 0.04167, 0.9762, 0.04167, 0.9762, 0.04167, 0.9762, 0.04167, 0.9762, 0.04167, 0.9762, 0.04167, 0.9762, 0.04167, 0.9762, 0.04167, 0.9762, 0.04167, 0.9762, 0.04167, 0.9762, 0.04167, 0.9762, 0.04167, 0.9762, 0.04167, 0.9762, 0.04167, 0.9762, 0.04167, 0.9762, 0.04167, 0.9762, 0.04167, 0.9762, 0.04167, 0.9762, 0.04167, 0.9762, 0.04167, 0.9762, 0.04167, 0.9762, 0.04167, 0.9762, 0.04167, 0.9762, 0.04167, 0.9762, 0.04167, 0.9762, 0.04167, 0.9762, 0.04167, 0.9762, 0.04167, 0.9762, 0.04167, 0.9762, 0.04167, 0.9762, 0.04167, 0.9762, 0.04167, 0.9762, 0.04167, 0.9762, 0.04167, 0.9762, 0.04167, 0.9762, 0.04167, 0.9762, 0.04167, 0.9762, 0.04167, 0.9762, 0.04167, 0.9762, 0.04167, 0.9762, 0.04167, 0.9762, 0.04167, 0.9762, 0.04167, 0.9762, 0.04167, 0.9762, 0.04167, 0.9762, 0.04167, 0.9762, 0.04167, 0.9762, 0.04167, 0.9762, 0.04167, 0.9762, 0.04167, 0.9762, 0.04167, 0.9762, 0.04167, 0.9762, 0.04167, 0.9762, 0.04167, 0.9762, 0.04167, 0.9762, 0.04167, 0.9762, 0.04167, 0.9762, 0.04167, 0.9762, 0.04167, 0.9762, 0.04167, 0.9762, 0.04167, 0.9762, 0.04167, 0.9762, 0.04167, 0.9762, 0.04167, 0.9762, 0.04167, 0.9762, 0.04167, 0.9762, 0.04167, 0.9762, 0.04167, 0.9762, 0.04167, 0.9762, 0.04167, 0.9762, 0.04167, 0.9762, 0.04167, 0.9762, 0.04167, 0.9762, 0.04167, 0.9762, 0.04167, 0.9762, 0.04167, 0.9762, 0.04167, 0.9762, 0.04167, 0.9762, 0.04167, 0.9762, 0.04167, 0.9762, 0.04167, 0.9762, 0.04167, 0.9762, 0.04167, 0.9762, 0.04167, 0.9762, 0.04167, 0.9762, 0.04167, 0.9762, 0.04167, 0.9762, 0.04167, 0.9762, 0.04167, 0.9762, 0.04167, 0.9762, 0.04167, 0.9762, 0.04167, 0.9762, 0.04167, 0.9762, 0.04167, 0.9762, 0.04167, 0.9762, 0.04167, 0.9762, 0.04167, 0.9762, 0.04167, 0.9762, 0.04167, 0.9762, 0.04167, 0.9762, 0.04167, 0.9762, 0.04167, 0.9762, 0.04167, 0.9762, 0.04167, 0.9762, 0.04167, 0.9762, 0.04167, 0.9762, 0.04167, 0.9762, 0.04167, 0.9762, 0.04167, 0.9762, 0.04167, 0.9762, 0.04167, 0.9762, 0.04167, 0.9762, 0.04167, 0.9762, 0.04167, 0.9762, 0.04167, 0.9762, 0.04167, 0.9762, 0.04167, 0.9762, 0.04167, 0.9762, 0.04167, 0.9762, 0.04167, 0.9762, 0.04167, 0.9762, 0.04167, 0.9762, 0.04167, 0.9762, 0.04167, 0.9762, 0.04167, 0.9762, 0.04167, 0.9762, 0.04167, 0.9762, 0.04167, 0.9762, 0.04167, 0.9762, 0.04167, 0.9762, 0.04167, 0.9762, 0.04167, 0.9762, 0.04167, 0.9762, 0.04167, 0.9762, 0.04167, 0.9762, 0.04167, 0.9762, 0.04167, 0.9762, 0.04167, 0.9762, 0.04167, 0.9762, 0.04167, 0.9762, 0.04167, 0.9762, 0.04167, 0.9762, 0.04167, 0.9762, 0.04167, 0.9762, 0.04167, 0.9762, 0.04167, 0.9762, 0.04167, 0.9762, 0.04167, 0.9762, 0.04167, 0.9762, 0.04167, 0.9762, 0.04167, 0.9762, 0.04167, 0.9762, 0.04167, 0.9762, 0.04167, 0.9762, 0.04167, 0.9762, 0.04167, 0.9762, 0.04167, 0.9762, 0.04167, 0.9762, 0.04167, 0.9762, 0.04167, 0.9762, 0.04167, 0.9762, 0.04167, 0.9762, 0.04167, 0.9762, 0.04167, 0.9762, 0.04167, 0.9762, 0.04167, 0.9762, 0.04167, 0.9762, 0.04167, 0.9762, 0.04167, 0.9762, 0.04167, 0.9762, 0.04167, 0.9762, 0.04167, 0.9762, 0.04167, 0.9762, 0.04167, 0.9762, 0.04167, 0.9762, 0.04167, 0.9762, 0.04167, 0.9762, 0.04167, 0.9762, 0.04167, 0.9762, 0.04167, 0.9762, 0.04167, 0.9762, 0.04167, 0.9762, 0.04167, 0.9762, 0.04167, 0.9762, 0.04167, 0.9762, 0.04167, 0.9762, 0.04167, 0.9762, 0.04167, 0.9762, 0.04167, 0.9762, 0.04167, 0.9762, 0.04167, 0.9762, 0.04167, 0.9762, 0.04167, 0.9762, 0.04167, 0.9762, 0.04167, 0.9762, 0.04167, 0.9762, 0.04167, 0.9762, 0.04167, 0.9762, 0.04167, 0.9762, 0.04167, 0.9762, 0.04167, 0.9762, 0.04167, 0.9762, 0.04167, 0.9762, 0.04167, 0.9762, 0.04167, 0.9762, 0.04167, 0.9762, 0.04167, 0.9762, 0.04167, 0.9762, 0.04167, 0.9762, 0.04167, 0.9762, 0.04167, 0.9762, 0.04167, 0.9762, 0.04167, 0.9762, 0.04167, 0.9762, 0.04167, 0.9762, 0.04167, 0.9762, 0.04167, 0.9762, 0.04167, 0.9762, 0.04167, 0.9762, 0.04167, 0.9762, 0.04167, 0.9762, 0.04167, 0.9762, 0.04167, 0.9762, 0.04167, 0.9762, 0.04167, 0.9762, 0.04167, 0.9762, 0.04167, 0.9762, 0.04167, 0.9762, 0.04167, 0.9762, 0.04167, 0.9762, 0.04167, 0.9762, 0.04167, 0.9762, 0.04167, 0.9762, 0.04167, 0.9762, 0.04167, 0.9762, 0.04167, 0.9762, 0.04167, 0.9762, 0.04167, 0.9762, 0.04167, 0.9762, 0.04167, 0.9762, 0.04167, 0.9762, 0.04167, 0.9762, 0.04167, 0.9762, 0.04167, 0.9762, 0.04167, 0.9762, 0.04167, 0.9762, 0.04167, 0.9762, 0.04167, 0.9762, 0.04167, 0.9762, 0.04167, 0.9762, 0.04167, 0.9762, 0.04167, 0.9762, 0.04167, 0.9762, 0.04167, 0.9762, 0.04167, 0.9762, 0.04167, 0.9762, 0.04167, 0.9762, 0.04167, 0.9762, 0.04167, 0.9762, 0.04167, 0.9762, 0.04167, 0.9762, 0.04167, 0.9762, 0.04167, 0.9762, 0.04167, 0.9762, 0.04167, 0.9762, 0.04167, 0.9762, 0.04167, 0.9762, 0.04167, 0.9762, 0.04167, 0.9762, 0.04167, 0.9762, 0.04167, 0.9762, 0.04167, 0.9762, 0.04167, 0.9762, 0.04167, 0.9762, 0.04167, 0.9762, 0.04167, 0.9762, 0.04167, 0.9762, 0.04167, 0.9762, 0.04167, 0.9762, 0.04167, 0.9762, 0.04167, 0.9762, 0.04167, 0.9762, 0.04167, 0.9762, 0.04167, 0.9762, 0.04167, 0.9762, 0.04167, 0.9762, 0.04167, 0.9762, 0.04167, 0.9762, 0.04167, 0.4548, 0.8629, 0.4548, 0.8629, 0.4548, 0.8629, 0.4548, 0.8629, 0.4548, 0.8629, 0.4548, 0.8629, 0.4548, 0.8629, 0.4548, 0.8629, 0.4548, 0.8629, 0.4548, 0.8629, 0.4548, 0.8629, 0.4548, 0.8629, 0.4548, 0.8629, 0.4548, 0.8629, 0.4548, 0.8629, 0.4548, 0.8629, 0.4548, 0.8629, 0.4548, 0.8629, 0.4548, 0.8629, 0.4548, 0.8629, 0.4548, 0.8629, 0.4548, 0.8629, 0.4548, 0.8629, 0.4548, 0.8629, 0.4548, 0.8629, 0.4548, 0.8629, 0.4548, 0.8629, 0.4548, 0.8629, 0.4548, 0.8629, 0.4548, 0.8629, 0.4548, 0.8629, 0.4548, 0.8629, 0.4548, 0.8629, 0.4548, 0.8629, 0.4548, 0.8629, 0.4548, 0.8629, 0.4548, 0.8629, 0.4548, 0.8629, 0.4548, 0.8629, 0.4548, 0.8629, 0.4548, 0.8629, 0.4548, 0.8629, 0.4548, 0.8629, 0.4548, 0.8629, 0.4548, 0.8629, 0.4548, 0.8629, 0.4548, 0.8629, 0.4548, 0.8629, 0.4548, 0.8629, 0.4548, 0.8629, 0.4548, 0.8629, 0.4548, 0.8629, 0.4548, 0.8629, 0.4548, 0.8629, 0.4548, 0.8629, 0.4548, 0.8629, 0.4548, 0.8629, 0.4548, 0.8629, 0.4548, 0.8629, 0.4548, 0.8629, 0.4548, 0.8629, 0.4548, 0.8629, 0.4548, 0.8629, 0.4548, 0.8629, 0.4548, 0.8629, 0.4548, 0.8629, 0.4548, 0.8629, 0.4548, 0.8629, 0.4548, 0.8629, 0.4548, 0.8629, 0.4548, 0.8629, 0.4548, 0.8629, 0.4548, 0.8629, 0.4548, 0.8629, 0.4548, 0.8629, 0.4548, 0.8629, 0.4548, 0.8629, 0.4548, 0.8629, 0.4548, 0.8629, 0.4548, 0.8629, 0.4548, 0.8629, 0.4548, 0.8629, 0.4548, 0.8629, 0.4548, 0.8629, 0.4548, 0.8629, 0.4548, 0.8629, 0.4548, 0.8629, 0.4548, 0.8629, 0.4548, 0.8629, 0.4548, 0.8629, 0.4548, 0.8629, 0.4548, 0.8629, 0.4548, 0.8629, 0.4548, 0.8629, 0.4548, 0.8629, 0.4548, 0.8629, 0.4548, 0.8629, 0.4548, 0.8629, 0.4548, 0.8629, 0.4548, 0.8629, 0.4548, 0.8629, 0.4548, 0.8629, 0.4548, 0.8629, 0.4548, 0.8629, 0.4548, 0.8629, 0.4548, 0.8629, 0.4548, 0.8629, 0.4548, 0.8629, 0.4548, 0.8629, 0.4548, 0.8629, 0.4548, 0.8629, 0.4548, 0.8629, 0.4548, 0.8629, 0.4548, 0.8629, 0.4548, 0.8629, 0.4548, 0.8629, 0.4548, 0.8629, 0.4548, 0.8629, 0.4548, 0.8629, 0.4548, 0.8629, 0.4548, 0.8629, 0.4548, 0.8629, 0.4548, 0.8629, 0.4548, 0.8629, 0.4548, 0.8629, 0.4548, 0.8629, 0.4548, 0.8629, 0.4548, 0.8629, 0.4548, 0.8629, 0.4548, 0.8629, 0.4548, 0.8629, 0.4548, 0.8629, 0.4548, 0.8629, 0.4548, 0.8629, 0.4548, 0.8629, 0.4548, 0.8629, 0.4548, 0.8629, 0.4548, 0.8629, 0.4548, 0.8629, 0.4548, 0.8629, 0.4548, 0.8629, 0.4548, 0.8629, 0.4548, 0.8629, 0.4548, 0.8629, 0.4548, 0.8629, 0.4548, 0.8629, 0.4548, 0.8629, 0.4548, 0.8629, 0.4548, 0.8629, 0.4548, 0.8629, 0.4548, 0.8629, 0.4548, 0.8629, 0.4548, 0.8629, 0.4548, 0.8629, 0.4548, 0.8629, 0.4548, 0.8629, 0.4548, 0.8629, 0.4548, 0.8629, 0.4548, 0.8629, 0.4548, 0.8629, 0.4548, 0.8629, 0.4548, 0.8629, 0.4548, 0.8629, 0.4548, 0.8629, 0.4548, 0.8629, 0.4548, 0.8629, 0.4548, 0.8629, 0.4548, 0.8629, 0.4548, 0.8629, 0.4548, 0.8629, 0.4548, 0.8629, 0.4548, 0.8629, 0.4548, 0.8629, 0.4548, 0.8629, 0.4548, 0.8629, 0.4548, 0.8629, 0.4548, 0.8629, 0.4548, 0.8629, 0.4548, 0.8629, 0.4548, 0.8629, 0.4548, 0.8629, 0.4548, 0.8629, 0.4548, 0.8629, 0.4548, 0.8629, 0.4548, 0.8629, 0.4548, 0.8629, 0.4548, 0.8629, 0.4548, 0.8629, 0.4548, 0.8629, 0.4548, 0.8629, 0.4548, 0.8629, 0.4548, 0.8629, 0.4548, 0.8629, 0.4548, 0.8629, 0.4548, 0.8629, 0.4548, 0.8629, 0.4548, 0.8629, 0.4548, 0.8629, 0.4548, 0.8629, 0.4548, 0.8629, 0.4548, 0.8629, 0.4548, 0.8629, 0.4548, 0.8629, 0.4548, 0.8629, 0.4548, 0.8629, 0.4548, 0.8629, 0.4548, 0.8629, 0.4548, 0.8629, 0.4548, 0.8629, 0.4548, 0.8629, 0.4548, 0.8629, 0.4548, 0.8629, 0.4548, 0.8629, 0.4548, 0.8629, 0.4548, 0.8629, 0.4548, 0.8629, 0.4548, 0.8629, 0.4548, 0.8629, 0.4548, 0.8629, 0.4548, 0.8629, 0.4548, 0.8629, 0.4548, 0.8629, 0.4548, 0.8629, 0.4548, 0.8629, 0.4548, 0.8629, 0.4548, 0.8629, 0.4548, 0.8629, 0.4548, 0.8629, 0.4548, 0.8629, 0.4548, 0.8629, 0.4548, 0.8629, 0.4548, 0.8629, 0.4548, 0.8629, 0.4548, 0.8629, 0.4548, 0.8629, 0.4548, 0.8629, 0.4548, 0.8629, 0.4548, 0.8629, 0.4548, 0.8629, 0.4548, 0.8629, 0.4548, 0.8629, 0.4548, 0.8629, 0.4548, 0.8629, 0.4548, 0.8629, 0.4548, 0.8629, 0.4548, 0.8629, 0.4548, 0.8629, 0.4548, 0.8629, 0.4548, 0.8629, 0.4548, 0.8629, 0.4548, 0.8629, 0.4548, 0.8629, 0.4548, 0.8629, 0.4548, 0.8629, 0.4548, 0.8629, 0.4548, 0.8629, 0.4548, 0.8629, 0.4548, 0.8629, 0.4548, 0.8629, 0.4548, 0.8629, 0.4548, 0.8629, 0.4548, 0.8629, 0.4548, 0.8629, 0.4548, 0.8629, 0.4548, 0.8629, 0.4548, 0.8629, 0.4548, 0.8629, 0.4548, 0.8629, 0.4548, 0.8629, 0.4548, 0.8629, 0.4548, 0.8629, 0.4548, 0.8629, 0.4548, 0.8629, 0.4548, 0.8629, 0.4548, 0.8629, 0.4548, 0.8629, 0.4548, 0.8629, 0.4548, 0.8629, 0.4548, 0.8629, 0.4548, 0.8629, 0.4548, 0.8629, 0.4548, 0.8629, 0.4548, 0.8629, 0.4548, 0.8629, 0.4548, 0.8629, 0.4548, 0.8629, 0.4548, 0.8629, 0.4548, 0.8629, 0.4548, 0.8629, 0.4548, 0.8629, 0.4548, 0.8629, 0.4548, 0.8629, 0.4548, 0.8629, 0.4548, 0.8629, 0.4548, 0.8629, 0.4548, 0.8629, 0.4548, 0.8629, 0.4548, 0.8629, 0.4548, 0.8629, 0.4548, 0.8629, 0.4548, 0.8629, 0.4548, 0.8629, 0.4548, 0.8629, 0.4548, 0.8629, 0.4548, 0.8629, 0.4548, 0.8629, 0.4548, 0.8629, 0.4548, 0.8629, 0.4548, 0.8629, 0.4548, 0.8629, 0.4548, 0.8629, 0.4548, 0.8629, 0.4548, 0.8629, 0.4548, 0.8629, 0.4548, 0.8629, 0.4548, 0.8629, 0.4548, 0.8629, 0.4548, 0.8629, 0.4548, 0.8629, 0.4548, 0.8629, 0.4548, 0.8629, 0.4548, 0.8629, 0.4548, 0.8629, 0.4548, 0.8629, 0.4548, 0.8629, 0.4548, 0.8629, 0.4548, 0.8629, 0.4548, 0.8629, 0.4548, 0.8629, 0.4548, 0.8629, 0.4548, 0.8629, 0.4548, 0.8629, 0.4548, 0.8629, 0.4548, 0.8629, 0.4548, 0.8629, 0.4548, 0.8629, 0.4548, 0.8629, 0.4548, 0.8629, 0.4548, 0.8629, 0.4548, 0.8629, 0.4548, 0.8629, 0.4548, 0.8629, 0.4548, 0.8629, 0.4548, 0.8629, 0.4548, 0.8629, 0.4548, 0.8629, 0.4548, 0.8629, 0.4548, 0.8629, 0.4548, 0.8629, 0.4548, 0.8629, 0.4548, 0.8629, 0.4548, 0.8629, 0.4548, 0.8629, 0.4548, 0.8629, 0.4548, 0.8629, 0.4548, 0.8629, 0.4548, 0.8629, 0.4548, 0.8629, 0.4548, 0.8629, 0.4548, 0.8629, 0.4548, 0.8629, 0.4548, 0.8629, 0.4548, 0.8629, 0.4548, 0.8629, 0.4548, 0.8629, 0.4548, 0.8629, 0.4548, 0.8629, 0.4548, 0.8629, 0.4548, 0.8629, 0.4548, 0.8629, 0.4548, 0.8629, 0.4548, 0.8629, 0.4548, 0.8629, 0.4548, 0.8629, 0.4548, 0.8629, 0.4548, 0.8629, 0.4548, 0.8629, 0.4548, 0.8629, 0.4548, 0.8629, 0.4548, 0.8629, 0.4548, 0.8629, 0.4548, 0.8629, 0.4548, 0.8629, 0.4548, 0.8629, 0.4548, 0.8629, 0.4548, 0.8629, 0.4548, 0.8629, 0.4548, 0.8629, 0.4548, 0.8629, 0.4548, 0.8629, 0.4548, 0.8629, 0.4548, 0.8629, 0.4548, 0.8629, 0.4548, 0.8629, 0.4548, 0.8629, 0.4548, 0.8629, 0.4548, 0.8629, 0.4548, 0.8629, 0.4548, 0.8629, 0.4548, 0.8629, 0.4548, 0.8629, 0.4548, 0.8629, 0.4548, 0.8629, 0.4548, 0.8629, 0.4548, 0.8629, 0.4548, 0.8629, 0.4548, 0.8629, 0.4548, 0.8629, 0.4548, 0.8629, 0.4548, 0.8629, 0.4548, 0.8629, 0.4548, 0.8629, 0.4548, 0.8629, 0.4548, 0.8629, 0.4548, 0.8629, 0.4548, 0.8629, 0.4548, 0.8629, 0.4548, 0.8629, 0.4548, 0.8629, 0.4548, 0.8629, 0.4548, 0.8629, 0.4548, 0.8629, 0.4548, 0.8629, 0.4548, 0.8629, 0.4548, 0.8629, 0.4548, 0.8629, 0.4548, 0.8629, 0.4548, 0.8629, 0.4548, 0.8629, 0.4548, 0.8629, 0.4548, 0.8629, 0.4548, 0.8629, 0.4548, 0.8629, 0.4548, 0.8629, 0.4548, 0.8629, 0.4548, 0.8629, 0.4548, 0.8629, 0.4548, 0.8629, 0.4548, 0.8629, 0.4548, 0.8629, 0.4548, 0.8629, 0.4548, 0.8629, 0.4548, 0.8629, 0.4548, 0.8629, 0.4548, 0.8629, 0.4548, 0.8629, 0.4548, 0.8629, 0.4548, 0.8629, 0.4548, 0.8629, 0.4548, 0.8629, 0.4548, 0.8629, 0.4548, 0.8629, 0.4548, 0.8629, 0.4548, 0.8629, 0.4548, 0.8629, 0.4548, 0.8629, 0.4548, 0.8629, 0.4548, 0.8629, 0.4548, 0.8629, 0.4548, 0.8629, 0.4548, 0.8629, 0.4548, 0.8629, 0.4548, 0.8629, 0.4548, 0.8629, 0.4548, 0.8629, 0.4548, 0.8629, 0.4548, 0.8629, 0.4548, 0.8629, 0.4548, 0.8629, 0.4548, 0.8629, 0.4548, 0.8629, 0.4548, 0.8629, 0.4548, 0.8629, 0.4548, 0.8629, 0.4548, 0.8629, 0.4548, 0.8629, 0.4548, 0.8629, 0.4548, 0.8629, 0.4548, 0.8629, 0.4548, 0.8629, 0.4548, 0.8629, 0.4548, 0.8629, 0.4548, 0.8629, 0.4548, 0.8629, 0.4548, 0.8629, 0.4548, 0.8629, 0.4548, 0.8629, 0.4548, 0.8629, 0.4548, 0.8629, 0.4548, 0.8629, 0.4548, 0.8629, 0.4548, 0.8629, 0.4548, 0.8629, 0.4548, 0.8629, 0.4548, 0.8629, 0.4548, 0.8629, 0.4548, 0.8629, 0.4548, 0.8629, 0.4548, 0.8629, 0.4548, 0.8629, 0.4548, 0.8629, 0.4548, 0.8629, 0.4548, 0.8629, 0.4548, 0.8629, 0.4548, 0.8629, 0.4548, 0.8629, 0.4548, 0.8629, 0.4548, 0.8629, 0.4548, 0.8629, 0.4548, 0.8629, 0.4548, 0.8629, 0.4548, 0.8629, 0.4548, 0.8629, 0.4548, 0.8629, 0.4548, 0.8629, 0.4548, 0.8629, 0.4548, 0.8629, 0.4548, 0.8629, 0.4548, 0.8629, 0.4548, 0.8629, 0.4548, 0.8629, 0.4548, 0.8629, 0.4548, 0.8629, 0.4548, 0.8629, 0.4548, 0.8629, 0.4548, 0.8629, 0.4548, 0.8629, 0.4548, 0.8629, 0.4548, 0.8629, 0.4548, 0.8629, 0.4548, 0.8629, 0.4548, 0.8629, 0.4548, 0.8629, 0.4548, 0.8629, 0.4548, 0.8629, 0.4548, 0.8629, 0.4548, 0.8629, 0.4548, 0.8629, 0.4548, 0.8629, 0.4548, 0.8629, 0.4548, 0.8629, 0.4548, 0.8629, 0.4548, 0.8629, 0.4548, 0.8629, 0.4548, 0.8629, 0.4548, 0.8629, 0.4548, 0.8629, 0.4548, 0.8629, 0.4548, 0.8629, 0.4548, 0.8629, 0.4548, 0.8629, 0.4548, 0.8629, 0.4548, 0.8629, 0.4548, 0.8629, 0.4548, 0.8629, 0.4548, 0.8629, 0.4548, 0.8629, 0.4548, 0.8629, 0.4548, 0.8629, 0.4548, 0.8629, 0.4548, 0.8629, 0.4548, 0.8629, 0.4548, 0.8629, 0.4548, 0.8629, 0.4548, 0.8629, 0.4548, 0.8629, 0.4548, 0.8629, 0.4548, 0.8629, 0.4548, 0.8629, 0.4548, 0.8629, 0.4548, 0.8629, 0.4548, 0.8629, 0.4548, 0.8629, 0.4548, 0.8629, 0.4548, 0.8629, 0.4548, 0.8629, 0.4548, 0.8629, 0.4548, 0.8629, 0.4548, 0.8629, 0.4548, 0.8629, 0.4548, 0.8629, 0.4548, 0.8629, 0.4548, 0.8629, 0.4548, 0.8629, 0.4548, 0.8629, 0.4548, 0.8629, 0.4548, 0.8629, 0.4548, 0.8629, 0.4548, 0.8629, 0.4548, 0.8629, 0.4548, 0.8629, 0.4548, 0.8629, 0.4548, 0.8629, 0.4548, 0.8629, 0.4548, 0.8629, 0.4548, 0.8629, 0.4548, 0.8629, 0.4548, 0.8629, 0.4548, 0.8629, 0.4548, 0.8629, 0.4548, 0.8629, 0.4548, 0.8629, 0.4548, 0.8629, 0.4548, 0.8629, 0.4548, 0.8629, 0.4548, 0.8629, 0.4548, 0.8629, 0.4548, 0.8629, 0.4548, 0.8629, 0.4548, 0.8629, 0.4548, 0.8629, 0.4548, 0.8629, 0.4548, 0.8629, 0.4548, 0.8629, 0.4548, 0.8629, 0.4548, 0.8629, 0.4548, 0.8629, 0.4548, 0.8629, 0.4548, 0.8629, 0.4548, 0.8629, 0.4548, 0.8629, 0.4548, 0.8629, 0.4548, 0.8629, 0.4548, 0.8629, 0.4548, 0.8629, 0.4548, 0.8629, 0.4548, 0.8629, 0.4548, 0.8629, 0.4548, 0.8629, 0.4548, 0.8629, 0.4548, 0.8629, 0.4548, 0.8629, 0.4548, 0.8629, 0.4548, 0.8629, 0.4548, 0.8629, 0.4548, 0.8629, 0.4548, 0.8629, 0.4548, 0.8629, 0.4548, 0.8629, 0.4548, 0.8629, 0.4548, 0.8629, 0.4548, 0.8629, 0.4548, 0.8629, 0.4548, 0.8629, 0.4548, 0.8629, 0.4548, 0.8629, 0.4548, 0.8629, 0.4548, 0.8629, 0.4548, 0.8629, 0.4548, 0.8629, 0.4548, 0.8629, 0.4548, 0.8629, 0.4548, 0.8629, 0.4548, 0.8629, 0.4548, 0.8629, 0.4548, 0.8629, 0.4548, 0.8629, 0.4548, 0.8629, 0.4548, 0.8629, 0.4548, 0.8629, 0.4548, 0.8629, 0.4548, 0.8629, 0.4548, 0.8629, 0.4548, 0.8629, 0.4548, 0.8629, 0.4548, 0.8629, 0.4548, 0.8629, 0.4548, 0.8629, 0.4548, 0.8629, 0.4548, 0.8629, 0.4548, 0.8629, 0.4548, 0.8629, 0.4548, 0.8629, 0.4548, 0.8629, 0.4548, 0.8629, 0.4548, 0.8629, 0.4548, 0.8629, 0.4548, 0.8629, 0.4548, 0.8629, 0.4548, 0.8629, 0.4548, 0.8629, 0.4548, 0.8629, 0.4548, 0.8629, 0.4548, 0.8629, 0.4548, 0.8629, 0.4548, 0.8629, 0.4548, 0.8629, 0.4548, 0.8629, 0.4548, 0.8629, 0.4548, 0.8629, 0.4548, 0.8629, 0.4548, 0.8629, 0.4548, 0.8629, 0.4548, 0.8629, 0.4548, 0.8629, 0.4548, 0.8629, 0.4548, 0.8629, 0.4548, 0.8629, 0.4548, 0.8629, 0.4548, 0.8629, 0.4548, 0.8629, 0.4548, 0.8629, 0.4548, 0.8629, 0.4548, 0.8629, 0.4548, 0.8629, 0.4548, 0.8629, 0.4548, 0.8629, 0.4548, 0.8629, 0.4548, 0.8629, 0.4548, 0.8629, 0.4548, 0.8629, 0.4548, 0.8629, 0.4548, 0.8629, 0.4548, 0.8629, 0.4548, 0.8629, 0.4548, 0.8629, 0.4548, 0.8629, 0.4548, 0.8629, 0.4548, 0.8629, 0.4548, 0.8629, 0.4548, 0.8629, 0.4548, 0.8629, 0.4548, 0.8629, 0.4548, 0.8629, 0.4548, 0.8629, 0.4548, 0.8629, 0.4548, 0.8629, 0.4548, 0.8629, 0.4548, 0.8629, 0.4548, 0.8629, 0.4548, 0.8629, 0.4548, 0.8629, 0.4548, 0.8629, 0.4548, 0.8629, 0.4548, 0.8629, 0.4548, 0.8629, 0.4548, 0.8629, 0.4548, 0.8629, 0.4548, 0.8629, 0.4548, 0.8629, 0.4548, 0.8629, 0.4548, 0.8629, 0.4548, 0.8629, 0.4548, 0.8629, 0.4548, 0.8629, 0.4548, 0.8629, 0.4548, 0.8629, 0.4548, 0.8629, 0.4548, 0.8629, 0.4548, 0.8629, 0.4548, 0.8629, 0.4548, 0.8629, 0.4548, 0.8629, 0.4548, 0.8629, 0.4548, 0.8629, 0.4548, 0.8629, 0.4548, 0.8629, 0.4548, 0.8629, 0.4548, 0.8629, 0.4548, 0.8629, 0.4548, 0.8629, 0.4548, 0.8629, 0.4548, 0.8629, 0.4548, 0.8629, 0.4548, 0.8629, 0.4548, 0.8629, 0.4548, 0.8629, 0.4548, 0.8629, 0.4548, 0.8629, 0.4548, 0.8629, 0.4548, 0.8629, 0.4548, 0.8629, 0.4548, 0.8629, 0.4548, 0.8629, 0.4548, 0.8629, 0.4548, 0.8629, 0.4548, 0.8629, 0.4548, 0.8629, 0.4548, 0.8629, 0.4548, 0.8629, 0.4548, 0.8629, 0.4548, 0.8629, 0.4548, 0.8629, 0.4548, 0.8629, 0.4548, 0.8629, 0.4548, 0.8629, 0.4548, 0.8629, 0.4548, 0.8629, 0.4548, 0.8629, 0.4548, 0.8629, 0.4548, 0.8629, 0.4548, 0.8629, 0.4548, 0.8629, 0.4548, 0.8629, 0.4548, 0.8629, 0.4548, 0.8629, 0.4548, 0.8629, 0.4548, 0.8629, 0.4548, 0.8629, 0.4548, 0.8629, 0.4548, 0.8629, 0.4548, 0.8629, 0.4548, 0.8629, 0.4548, 0.8629, 0.4548, 0.8629, 0.4548, 0.8629, 0.4548, 0.8629, 0.4548, 0.8629, 0.4548, 0.8629, 0.4548, 0.8629, 0.4548, 0.8629, 0.4548, 0.8629, 0.4548, 0.8629, 0.4548, 0.8629, 0.4548, 0.8629, 0.4548, 0.8629, 0.4548, 0.8629, 0.4548, 0.8629, 0.4548, 0.8629, 0.4548, 0.8629, 0.4548, 0.8629, 0.4548, 0.8629, 0.4548, 0.8629, 0.4548, 0.8629, 0.4548, 0.8629, 0.4548, 0.8629, 0.4548, 0.8629, 0.4548, 0.8629, 0.4548, 0.8629, 0.4548, 0.8629, 0.4548, 0.8629, 0.4548, 0.8629, 0.4548, 0.8629, 0.4548, 0.8629, 0.4548, 0.8629, 0.4548, 0.8629, 0.4548, 0.8629, 0.4548, 0.8629, 0.4548, 0.8629, 0.4548, 0.8629, 0.4548, 0.8629, 0.4548, 0.8629, 0.4548, 0.8629, 0.4548, 0.8629, 0.4548, 0.8629, 0.4548, 0.8629, 0.4548, 0.8629, 0.4548, 0.8629, 0.4548, 0.8629, 0.4548, 0.8629, 0.4548, 0.8629, 0.4548, 0.8629, 0.4548, 0.8629, 0.4548, 0.8629, 0.4548, 0.8629, 0.4548, 0.8629, 0.4548, 0.8629, 0.4548, 0.8629, 0.4548, 0.8629, 0.4548, 0.8629, 0.4548, 0.8629, 0.4548, 0.8629, 0.4548, 0.8629, 0.4548, 0.8629, 0.4548, 0.8629, 0.4548, 0.8629, 0.4548, 0.8629, 0.4548, 0.8629, 0.4548, 0.8629, 0.4548, 0.8629, 0.4548, 0.8629, 0.4548, 0.8629, 0.4548, 0.8629, 0.4548, 0.8629, 0.4548, 0.8629, 0.4548, 0.8629, 0.4548, 0.8629, 0.4548, 0.8629, 0.4548, 0.8629, 0.4548, 0.8629, 0.4548, 0.8629, 0.4548, 0.8629, 0.4548, 0.8629, 0.4548, 0.8629, 0.4548, 0.8629, 0.4548, 0.8629, 0.4548, 0.8629, 0.4548, 0.8629, 0.4548, 0.8629, 0.4548, 0.8629, 0.4548, 0.8629, 0.4548, 0.8629, 0.4548, 0.8629, 0.4548, 0.8629, 0.4548, 0.8629, 0.4548, 0.8629, 0.2024, 0.5471, 0.2024, 0.5471, 0.2024, 0.5471, 0.2024, 0.5471, 0.2024, 0.5471, 0.2024, 0.5471, 0.2024, 0.5471, 0.2024, 0.5471, 0.2024, 0.5471, 0.2024, 0.5471, 0.2024, 0.5471, 0.2024, 0.5471, 0.2024, 0.5471, 0.2024, 0.5471, 0.2024, 0.5471, 0.2024, 0.5471, 0.2024, 0.5471, 0.2024, 0.5471, 0.2024, 0.5471, 0.2024, 0.5471, 0.2024, 0.5471, 0.2024, 0.5471, 0.2024, 0.5471, 0.2024, 0.5471, 0.2024, 0.5471, 0.2024, 0.5471, 0.2024, 0.5471, 0.2024, 0.5471, 0.2024, 0.5471, 0.2024, 0.5471, 0.2024, 0.5471, 0.2024, 0.5471, 0.4548, 0.8629, 0.4548, 0.8629, 0.4548, 0.8629, 0.4548, 0.8629, 0.4548, 0.8629, 0.4548, 0.8629, 0.4548, 0.8629, 0.4548, 0.8629, 0.4548, 0.8629, 0.4548, 0.8629, 0.4548, 0.8629, 0.4548, 0.8629, 0.4548, 0.8629, 0.4548, 0.8629, 0.4548, 0.8629, 0.4548, 0.8629, 0.4548, 0.8629, 0.4548, 0.8629, 0.4548, 0.8629, 0.4548, 0.8629, 0.4548, 0.8629, 0.4548, 0.8629, 0.4548, 0.8629, 0.4548, 0.8629, 0.4548, 0.8629, 0.4548, 0.8629, 0.4548, 0.8629, 0.4548, 0.8629, 0.4548, 0.8629, 0.4548, 0.8629, 0.4548, 0.8629, 0.4548, 0.8629, 0.4548, 0.8629, 0.4548, 0.8629, 0.4548, 0.8629, 0.4548, 0.8629, 0.4548, 0.8629, 0.4548, 0.8629, 0.4548, 0.8629, 0.4548, 0.8629, 0.4548, 0.8629, 0.4548, 0.8629, 0.4548, 0.8629, 0.4548, 0.8629, 0.4548, 0.8629, 0.4548, 0.8629, 0.4548, 0.8629, 0.4548, 0.8629, 0.4548, 0.8629, 0.4548, 0.8629, 0.4548, 0.8629, 0.4548, 0.8629, 0.4548, 0.8629, 0.4548, 0.8629, 0.4548, 0.8629, 0.4548, 0.8629, 0.4548, 0.8629, 0.4548, 0.8629, 0.4548, 0.8629, 0.4548, 0.8629, 0.4548, 0.8629, 0.4548, 0.8629, 0.4548, 0.8629, 0.4548, 0.8629, 0.4548, 0.8629, 0.4548, 0.8629, 0.4548, 0.8629, 0.4548, 0.8629, 0.4548, 0.8629, 0.4548, 0.8629, 0.4548, 0.8629, 0.4548, 0.8629, 0.4548, 0.8629, 0.4548, 0.8629, 0.4548, 0.8629, 0.4548, 0.8629, 0.4548, 0.8629, 0.4548, 0.8629, 0.4548, 0.8629, 0.4548, 0.8629, 0.4548, 0.8629, 0.4548, 0.8629, 0.4548, 0.8629, 0.4548, 0.8629, 0.4548, 0.8629, 0.4548, 0.8629, 0.4548, 0.8629, 0.4548, 0.8629, 0.4548, 0.8629, 0.4548, 0.8629, 0.4548, 0.8629, 0.4548, 0.8629, 0.4548, 0.8629, 0.4548, 0.8629, 0.4548, 0.8629, 0.4548, 0.8629, 0.4548, 0.8629, 0.4548, 0.8629, 0.4548, 0.8629, 0.4548, 0.8629, 0.4548, 0.8629, 0.4548, 0.8629, 0.4548, 0.8629, 0.4548, 0.8629, 0.4548, 0.8629, 0.4548, 0.8629, 0.4548, 0.8629, 0.4548, 0.8629, 0.4548, 0.8629, 0.4548, 0.8629, 0.4548, 0.8629, 0.4548, 0.8629, 0.4548, 0.8629, 0.4548, 0.8629, 0.4548, 0.8629, 0.4548, 0.8629, 0.4548, 0.8629, 0.4548, 0.8629, 0.4548, 0.8629, 0.4548, 0.8629, 0.4548, 0.8629, 0.4548, 0.8629, 0.4548, 0.8629, 0.4548, 0.8629])
me_cylinder.materials.append(mat_cupma)
me_cylinder.update()

# ---- objects
ob_cylinder = bpy.data.objects.new('Cylinder', me_cylinder)

# ---- transforms, parenting, visibility, modifiers, constraints
ob_cylinder.location = (0.0, 0.0, 0.0)
ob_cylinder.scale = (1.0, 1.0, 1.623)

# ---- collection membership
col_collection.objects.link(ob_cylinder)

# ---- scene / render settings (as saved in the file)
scene.frame_start = 1; scene.frame_end = 250; scene.frame_set(1)
scene.render.engine = 'BLENDER_EEVEE_NEXT'
scene.cycles.sampling_pattern = 'TABULATED_SOBOL'
scene.view_settings.view_transform = 'Filmic'
bpy.context.view_layer.update()

# ---- added for rendering (the .blend has no active camera and no usable light): camera, sun
cam_auto = bpy.data.cameras.new('AutoCamera')
cam_auto.lens = 50.0
cam_auto.sensor_width = 36.0
cam_auto.clip_end = 1000.0
ob_auto_camera = bpy.data.objects.new('AutoCamera', cam_auto)
scene.collection.objects.link(ob_auto_camera)
ob_auto_camera.location = (4.24335, -5.09202, 3.45488)
ob_auto_camera.rotation_euler = (1.09748, -7.21219e-08, 0.694738)
scene.camera = ob_auto_camera
light_auto_sun = bpy.data.lights.new('AutoSun', 'SUN')
light_auto_sun.energy = 3.0
light_auto_sun.angle = 0.0523599
ob_auto_sun = bpy.data.objects.new('AutoSun', light_auto_sun)
scene.collection.objects.link(ob_auto_sun)
ob_auto_sun.rotation_euler = (0.872665, 0.174533, 0.523599)
bpy.context.view_layer.update()
